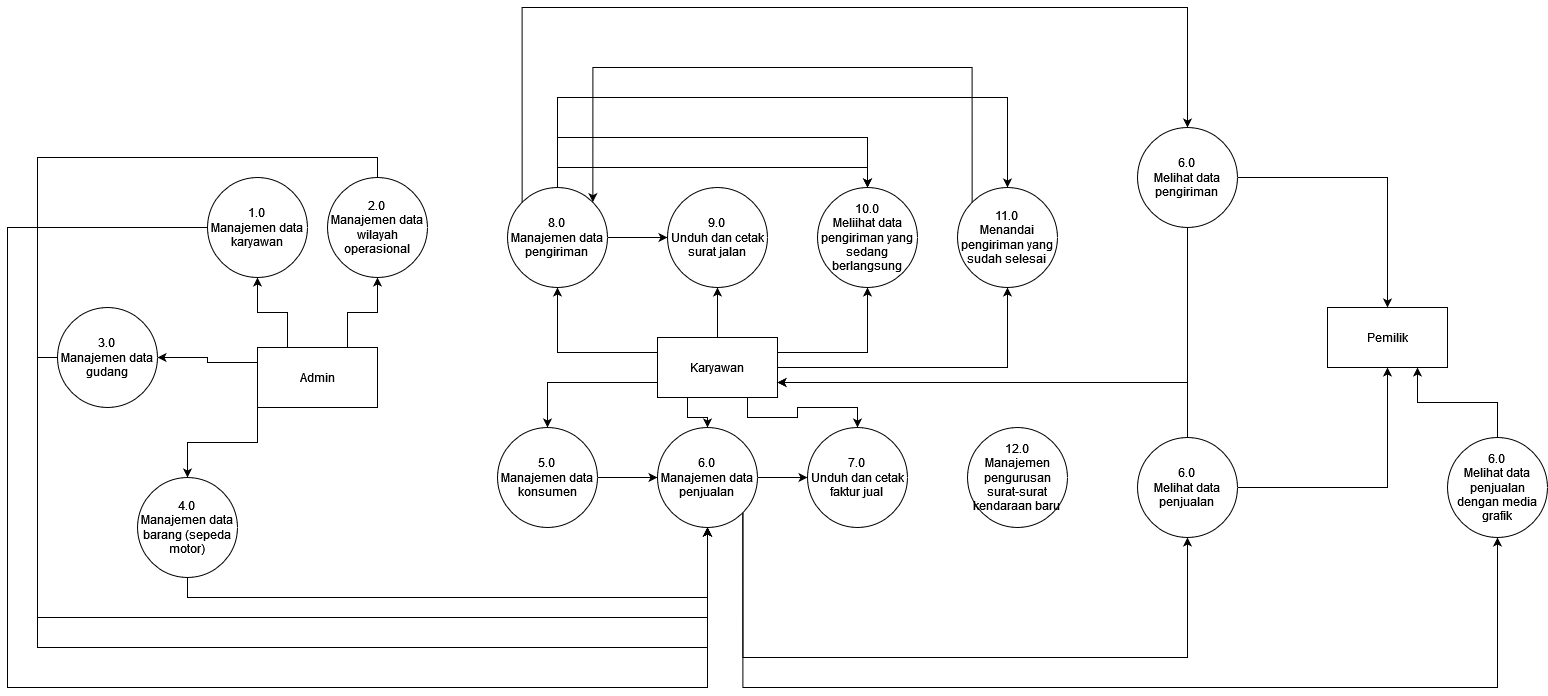

The diagram above was exported from draw.io. Its source (the exported page's mxGraphModel, read from the mxfile embedded in the PNG):
<mxGraphModel dx="1877" dy="558" grid="1" gridSize="10" guides="1" tooltips="1" connect="1" arrows="1" fold="1" page="1" pageScale="1" pageWidth="827" pageHeight="1169" math="0" shadow="0">
  <root>
    <mxCell id="0" />
    <mxCell id="1" parent="0" />
    <mxCell id="bB5bPf79peBX-8x9HrwH-7" style="edgeStyle=orthogonalEdgeStyle;rounded=0;orthogonalLoop=1;jettySize=auto;html=1;exitX=0.75;exitY=0;exitDx=0;exitDy=0;" edge="1" parent="1" source="bB5bPf79peBX-8x9HrwH-1" target="bB5bPf79peBX-8x9HrwH-4">
      <mxGeometry relative="1" as="geometry" />
    </mxCell>
    <mxCell id="bB5bPf79peBX-8x9HrwH-8" style="edgeStyle=orthogonalEdgeStyle;rounded=0;orthogonalLoop=1;jettySize=auto;html=1;exitX=0.25;exitY=0;exitDx=0;exitDy=0;entryX=0.5;entryY=1;entryDx=0;entryDy=0;" edge="1" parent="1" source="bB5bPf79peBX-8x9HrwH-1" target="bB5bPf79peBX-8x9HrwH-2">
      <mxGeometry relative="1" as="geometry" />
    </mxCell>
    <mxCell id="bB5bPf79peBX-8x9HrwH-9" style="edgeStyle=orthogonalEdgeStyle;rounded=0;orthogonalLoop=1;jettySize=auto;html=1;exitX=0;exitY=0.25;exitDx=0;exitDy=0;entryX=1;entryY=0.5;entryDx=0;entryDy=0;" edge="1" parent="1" source="bB5bPf79peBX-8x9HrwH-1" target="bB5bPf79peBX-8x9HrwH-5">
      <mxGeometry relative="1" as="geometry" />
    </mxCell>
    <mxCell id="bB5bPf79peBX-8x9HrwH-10" style="edgeStyle=orthogonalEdgeStyle;rounded=0;orthogonalLoop=1;jettySize=auto;html=1;exitX=0;exitY=1;exitDx=0;exitDy=0;entryX=0.5;entryY=0;entryDx=0;entryDy=0;" edge="1" parent="1" source="bB5bPf79peBX-8x9HrwH-1" target="bB5bPf79peBX-8x9HrwH-6">
      <mxGeometry relative="1" as="geometry" />
    </mxCell>
    <mxCell id="bB5bPf79peBX-8x9HrwH-1" value="Admin" style="rounded=0;whiteSpace=wrap;html=1;" vertex="1" parent="1">
      <mxGeometry x="90" y="430" width="120" height="60" as="geometry" />
    </mxCell>
    <mxCell id="bB5bPf79peBX-8x9HrwH-38" style="edgeStyle=orthogonalEdgeStyle;rounded=0;orthogonalLoop=1;jettySize=auto;html=1;exitX=0;exitY=0.5;exitDx=0;exitDy=0;entryX=0.5;entryY=1;entryDx=0;entryDy=0;" edge="1" parent="1" source="bB5bPf79peBX-8x9HrwH-2" target="bB5bPf79peBX-8x9HrwH-29">
      <mxGeometry relative="1" as="geometry">
        <Array as="points">
          <mxPoint x="-160" y="310" />
          <mxPoint x="-160" y="770" />
          <mxPoint x="540" y="770" />
        </Array>
      </mxGeometry>
    </mxCell>
    <mxCell id="bB5bPf79peBX-8x9HrwH-2" value="&lt;div&gt;1.0&lt;br&gt;&lt;/div&gt;&lt;div&gt;Manajemen data karyawan&lt;/div&gt;" style="ellipse;whiteSpace=wrap;html=1;aspect=fixed;" vertex="1" parent="1">
      <mxGeometry x="40" y="260" width="100" height="100" as="geometry" />
    </mxCell>
    <mxCell id="bB5bPf79peBX-8x9HrwH-30" style="edgeStyle=orthogonalEdgeStyle;rounded=0;orthogonalLoop=1;jettySize=auto;html=1;exitX=0;exitY=0.75;exitDx=0;exitDy=0;" edge="1" parent="1" source="bB5bPf79peBX-8x9HrwH-3" target="bB5bPf79peBX-8x9HrwH-28">
      <mxGeometry relative="1" as="geometry" />
    </mxCell>
    <mxCell id="bB5bPf79peBX-8x9HrwH-31" style="edgeStyle=orthogonalEdgeStyle;rounded=0;orthogonalLoop=1;jettySize=auto;html=1;exitX=0.25;exitY=1;exitDx=0;exitDy=0;" edge="1" parent="1" source="bB5bPf79peBX-8x9HrwH-3" target="bB5bPf79peBX-8x9HrwH-29">
      <mxGeometry relative="1" as="geometry" />
    </mxCell>
    <mxCell id="bB5bPf79peBX-8x9HrwH-33" style="edgeStyle=orthogonalEdgeStyle;rounded=0;orthogonalLoop=1;jettySize=auto;html=1;exitX=0.75;exitY=1;exitDx=0;exitDy=0;entryX=0.5;entryY=0;entryDx=0;entryDy=0;" edge="1" parent="1" source="bB5bPf79peBX-8x9HrwH-3" target="bB5bPf79peBX-8x9HrwH-32">
      <mxGeometry relative="1" as="geometry" />
    </mxCell>
    <mxCell id="bB5bPf79peBX-8x9HrwH-44" style="edgeStyle=orthogonalEdgeStyle;rounded=0;orthogonalLoop=1;jettySize=auto;html=1;exitX=0;exitY=0.25;exitDx=0;exitDy=0;" edge="1" parent="1" source="bB5bPf79peBX-8x9HrwH-3" target="bB5bPf79peBX-8x9HrwH-40">
      <mxGeometry relative="1" as="geometry" />
    </mxCell>
    <mxCell id="bB5bPf79peBX-8x9HrwH-45" style="edgeStyle=orthogonalEdgeStyle;rounded=0;orthogonalLoop=1;jettySize=auto;html=1;exitX=0.5;exitY=0;exitDx=0;exitDy=0;entryX=0.5;entryY=1;entryDx=0;entryDy=0;" edge="1" parent="1" source="bB5bPf79peBX-8x9HrwH-3" target="bB5bPf79peBX-8x9HrwH-41">
      <mxGeometry relative="1" as="geometry" />
    </mxCell>
    <mxCell id="bB5bPf79peBX-8x9HrwH-46" style="edgeStyle=orthogonalEdgeStyle;rounded=0;orthogonalLoop=1;jettySize=auto;html=1;exitX=1;exitY=0.25;exitDx=0;exitDy=0;" edge="1" parent="1" source="bB5bPf79peBX-8x9HrwH-3" target="bB5bPf79peBX-8x9HrwH-42">
      <mxGeometry relative="1" as="geometry" />
    </mxCell>
    <mxCell id="bB5bPf79peBX-8x9HrwH-51" style="edgeStyle=orthogonalEdgeStyle;rounded=0;orthogonalLoop=1;jettySize=auto;html=1;exitX=1;exitY=0.5;exitDx=0;exitDy=0;entryX=0.5;entryY=1;entryDx=0;entryDy=0;" edge="1" parent="1" source="bB5bPf79peBX-8x9HrwH-3" target="bB5bPf79peBX-8x9HrwH-49">
      <mxGeometry relative="1" as="geometry" />
    </mxCell>
    <mxCell id="bB5bPf79peBX-8x9HrwH-3" value="Karyawan" style="rounded=0;whiteSpace=wrap;html=1;" vertex="1" parent="1">
      <mxGeometry x="490" y="420" width="120" height="60" as="geometry" />
    </mxCell>
    <mxCell id="bB5bPf79peBX-8x9HrwH-35" style="edgeStyle=orthogonalEdgeStyle;rounded=0;orthogonalLoop=1;jettySize=auto;html=1;exitX=0.5;exitY=0;exitDx=0;exitDy=0;entryX=0.5;entryY=1;entryDx=0;entryDy=0;" edge="1" parent="1" source="bB5bPf79peBX-8x9HrwH-4" target="bB5bPf79peBX-8x9HrwH-29">
      <mxGeometry relative="1" as="geometry">
        <Array as="points">
          <mxPoint x="210" y="240" />
          <mxPoint x="-130" y="240" />
          <mxPoint x="-130" y="700" />
          <mxPoint x="540" y="700" />
        </Array>
      </mxGeometry>
    </mxCell>
    <mxCell id="bB5bPf79peBX-8x9HrwH-4" value="&lt;div&gt;2.0 &lt;br&gt;&lt;/div&gt;&lt;div&gt;Manajemen data wilayah operasional&lt;br&gt;&lt;/div&gt;" style="ellipse;whiteSpace=wrap;html=1;aspect=fixed;" vertex="1" parent="1">
      <mxGeometry x="160" y="260" width="100" height="100" as="geometry" />
    </mxCell>
    <mxCell id="bB5bPf79peBX-8x9HrwH-37" style="edgeStyle=orthogonalEdgeStyle;rounded=0;orthogonalLoop=1;jettySize=auto;html=1;exitX=0;exitY=0.5;exitDx=0;exitDy=0;entryX=0.5;entryY=1;entryDx=0;entryDy=0;" edge="1" parent="1" source="bB5bPf79peBX-8x9HrwH-5" target="bB5bPf79peBX-8x9HrwH-29">
      <mxGeometry relative="1" as="geometry">
        <Array as="points">
          <mxPoint x="-130" y="440" />
          <mxPoint x="-130" y="730" />
          <mxPoint x="540" y="730" />
        </Array>
      </mxGeometry>
    </mxCell>
    <mxCell id="bB5bPf79peBX-8x9HrwH-5" value="&lt;div&gt;3.0&lt;br&gt;&lt;/div&gt;&lt;div&gt;Manajemen data gudang&lt;/div&gt;" style="ellipse;whiteSpace=wrap;html=1;aspect=fixed;" vertex="1" parent="1">
      <mxGeometry x="-110" y="390" width="100" height="100" as="geometry" />
    </mxCell>
    <mxCell id="bB5bPf79peBX-8x9HrwH-36" style="edgeStyle=orthogonalEdgeStyle;rounded=0;orthogonalLoop=1;jettySize=auto;html=1;exitX=0.5;exitY=1;exitDx=0;exitDy=0;entryX=0.5;entryY=1;entryDx=0;entryDy=0;" edge="1" parent="1" source="bB5bPf79peBX-8x9HrwH-6" target="bB5bPf79peBX-8x9HrwH-29">
      <mxGeometry relative="1" as="geometry" />
    </mxCell>
    <mxCell id="bB5bPf79peBX-8x9HrwH-6" value="&lt;div&gt;4.0&lt;br&gt;&lt;/div&gt;&lt;div&gt;Manajemen data barang (sepeda motor)&lt;br&gt;&lt;/div&gt;" style="ellipse;whiteSpace=wrap;html=1;aspect=fixed;" vertex="1" parent="1">
      <mxGeometry x="-30" y="560" width="100" height="100" as="geometry" />
    </mxCell>
    <mxCell id="bB5bPf79peBX-8x9HrwH-25" value="Pemilik" style="rounded=0;whiteSpace=wrap;html=1;" vertex="1" parent="1">
      <mxGeometry x="1160" y="390" width="120" height="60" as="geometry" />
    </mxCell>
    <mxCell id="bB5bPf79peBX-8x9HrwH-39" style="edgeStyle=orthogonalEdgeStyle;rounded=0;orthogonalLoop=1;jettySize=auto;html=1;exitX=1;exitY=0.5;exitDx=0;exitDy=0;" edge="1" parent="1" source="bB5bPf79peBX-8x9HrwH-28" target="bB5bPf79peBX-8x9HrwH-29">
      <mxGeometry relative="1" as="geometry" />
    </mxCell>
    <mxCell id="bB5bPf79peBX-8x9HrwH-28" value="&lt;div&gt;5.0&lt;br&gt;&lt;/div&gt;&lt;div&gt;Manajemen data konsumen&lt;/div&gt;" style="ellipse;whiteSpace=wrap;html=1;aspect=fixed;" vertex="1" parent="1">
      <mxGeometry x="330" y="510" width="100" height="100" as="geometry" />
    </mxCell>
    <mxCell id="bB5bPf79peBX-8x9HrwH-34" style="edgeStyle=orthogonalEdgeStyle;rounded=0;orthogonalLoop=1;jettySize=auto;html=1;exitX=1;exitY=0.5;exitDx=0;exitDy=0;" edge="1" parent="1" source="bB5bPf79peBX-8x9HrwH-29" target="bB5bPf79peBX-8x9HrwH-32">
      <mxGeometry relative="1" as="geometry" />
    </mxCell>
    <mxCell id="bB5bPf79peBX-8x9HrwH-56" style="edgeStyle=orthogonalEdgeStyle;rounded=0;orthogonalLoop=1;jettySize=auto;html=1;exitX=1;exitY=1;exitDx=0;exitDy=0;entryX=0.5;entryY=1;entryDx=0;entryDy=0;" edge="1" parent="1" source="bB5bPf79peBX-8x9HrwH-29" target="bB5bPf79peBX-8x9HrwH-55">
      <mxGeometry relative="1" as="geometry">
        <Array as="points">
          <mxPoint x="575" y="740" />
          <mxPoint x="1020" y="740" />
        </Array>
      </mxGeometry>
    </mxCell>
    <mxCell id="bB5bPf79peBX-8x9HrwH-65" style="edgeStyle=orthogonalEdgeStyle;rounded=0;orthogonalLoop=1;jettySize=auto;html=1;exitX=1;exitY=1;exitDx=0;exitDy=0;entryX=0.5;entryY=1;entryDx=0;entryDy=0;" edge="1" parent="1" source="bB5bPf79peBX-8x9HrwH-29" target="bB5bPf79peBX-8x9HrwH-64">
      <mxGeometry relative="1" as="geometry">
        <Array as="points">
          <mxPoint x="575" y="770" />
          <mxPoint x="1330" y="770" />
        </Array>
      </mxGeometry>
    </mxCell>
    <mxCell id="bB5bPf79peBX-8x9HrwH-29" value="&lt;div&gt;6.0&lt;br&gt;&lt;/div&gt;&lt;div&gt;Manajemen data penjualan&lt;br&gt;&lt;/div&gt;" style="ellipse;whiteSpace=wrap;html=1;aspect=fixed;" vertex="1" parent="1">
      <mxGeometry x="490" y="510" width="100" height="100" as="geometry" />
    </mxCell>
    <mxCell id="bB5bPf79peBX-8x9HrwH-32" value="&lt;div&gt;7.0&lt;br&gt;&lt;/div&gt;&lt;div&gt;Unduh dan cetak faktur jual&lt;br&gt;&lt;/div&gt;" style="ellipse;whiteSpace=wrap;html=1;aspect=fixed;" vertex="1" parent="1">
      <mxGeometry x="640" y="510" width="100" height="100" as="geometry" />
    </mxCell>
    <mxCell id="bB5bPf79peBX-8x9HrwH-43" style="edgeStyle=orthogonalEdgeStyle;rounded=0;orthogonalLoop=1;jettySize=auto;html=1;exitX=1;exitY=0.5;exitDx=0;exitDy=0;" edge="1" parent="1" source="bB5bPf79peBX-8x9HrwH-40" target="bB5bPf79peBX-8x9HrwH-41">
      <mxGeometry relative="1" as="geometry" />
    </mxCell>
    <mxCell id="bB5bPf79peBX-8x9HrwH-47" style="edgeStyle=orthogonalEdgeStyle;rounded=0;orthogonalLoop=1;jettySize=auto;html=1;exitX=0.5;exitY=0;exitDx=0;exitDy=0;entryX=0.5;entryY=0;entryDx=0;entryDy=0;" edge="1" parent="1" source="bB5bPf79peBX-8x9HrwH-40" target="bB5bPf79peBX-8x9HrwH-42">
      <mxGeometry relative="1" as="geometry" />
    </mxCell>
    <mxCell id="bB5bPf79peBX-8x9HrwH-48" style="edgeStyle=orthogonalEdgeStyle;rounded=0;orthogonalLoop=1;jettySize=auto;html=1;exitX=0.5;exitY=0;exitDx=0;exitDy=0;entryX=0.5;entryY=0;entryDx=0;entryDy=0;" edge="1" parent="1" source="bB5bPf79peBX-8x9HrwH-40" target="bB5bPf79peBX-8x9HrwH-42">
      <mxGeometry relative="1" as="geometry">
        <Array as="points">
          <mxPoint x="390" y="220" />
          <mxPoint x="700" y="220" />
        </Array>
      </mxGeometry>
    </mxCell>
    <mxCell id="bB5bPf79peBX-8x9HrwH-52" style="edgeStyle=orthogonalEdgeStyle;rounded=0;orthogonalLoop=1;jettySize=auto;html=1;exitX=0.5;exitY=0;exitDx=0;exitDy=0;entryX=0.5;entryY=0;entryDx=0;entryDy=0;" edge="1" parent="1" source="bB5bPf79peBX-8x9HrwH-40" target="bB5bPf79peBX-8x9HrwH-49">
      <mxGeometry relative="1" as="geometry">
        <Array as="points">
          <mxPoint x="390" y="180" />
          <mxPoint x="840" y="180" />
        </Array>
      </mxGeometry>
    </mxCell>
    <mxCell id="bB5bPf79peBX-8x9HrwH-58" style="edgeStyle=orthogonalEdgeStyle;rounded=0;orthogonalLoop=1;jettySize=auto;html=1;exitX=0;exitY=0;exitDx=0;exitDy=0;entryX=0.5;entryY=0;entryDx=0;entryDy=0;" edge="1" parent="1" source="bB5bPf79peBX-8x9HrwH-40" target="bB5bPf79peBX-8x9HrwH-57">
      <mxGeometry relative="1" as="geometry">
        <Array as="points">
          <mxPoint x="355" y="90" />
          <mxPoint x="1020" y="90" />
        </Array>
      </mxGeometry>
    </mxCell>
    <mxCell id="bB5bPf79peBX-8x9HrwH-40" value="&lt;div&gt;8.0&lt;br&gt;&lt;/div&gt;&lt;div&gt;Manajemen data pengiriman&lt;br&gt;&lt;/div&gt;" style="ellipse;whiteSpace=wrap;html=1;aspect=fixed;" vertex="1" parent="1">
      <mxGeometry x="340" y="270" width="100" height="100" as="geometry" />
    </mxCell>
    <mxCell id="bB5bPf79peBX-8x9HrwH-41" value="&lt;div&gt;9.0&lt;br&gt;&lt;/div&gt;&lt;div&gt;Unduh dan cetak surat jalan&lt;br&gt;&lt;/div&gt;" style="ellipse;whiteSpace=wrap;html=1;aspect=fixed;" vertex="1" parent="1">
      <mxGeometry x="500" y="270" width="100" height="100" as="geometry" />
    </mxCell>
    <mxCell id="bB5bPf79peBX-8x9HrwH-42" value="&lt;div&gt;10.0&lt;br&gt;&lt;/div&gt;&lt;div&gt;Meliihat data pengiriman yang sedang berlangsung&lt;br&gt;&lt;/div&gt;" style="ellipse;whiteSpace=wrap;html=1;aspect=fixed;" vertex="1" parent="1">
      <mxGeometry x="650" y="270" width="100" height="100" as="geometry" />
    </mxCell>
    <mxCell id="bB5bPf79peBX-8x9HrwH-53" style="edgeStyle=orthogonalEdgeStyle;rounded=0;orthogonalLoop=1;jettySize=auto;html=1;exitX=0;exitY=0;exitDx=0;exitDy=0;entryX=1;entryY=0;entryDx=0;entryDy=0;" edge="1" parent="1" source="bB5bPf79peBX-8x9HrwH-49" target="bB5bPf79peBX-8x9HrwH-40">
      <mxGeometry relative="1" as="geometry">
        <Array as="points">
          <mxPoint x="805" y="150" />
          <mxPoint x="425" y="150" />
        </Array>
      </mxGeometry>
    </mxCell>
    <mxCell id="bB5bPf79peBX-8x9HrwH-49" value="&lt;div&gt;11.0&lt;br&gt;&lt;/div&gt;&lt;div&gt;Menandai pengiriman yang sudah selesai&lt;br&gt;&lt;/div&gt;" style="ellipse;whiteSpace=wrap;html=1;aspect=fixed;" vertex="1" parent="1">
      <mxGeometry x="790" y="270" width="100" height="100" as="geometry" />
    </mxCell>
    <mxCell id="bB5bPf79peBX-8x9HrwH-54" value="&lt;div&gt;12.0&lt;br&gt;&lt;/div&gt;&lt;div&gt;Manajemen pengurusan surat-surat kendaraan baru&lt;br&gt;&lt;/div&gt;" style="ellipse;whiteSpace=wrap;html=1;aspect=fixed;" vertex="1" parent="1">
      <mxGeometry x="800" y="510" width="100" height="100" as="geometry" />
    </mxCell>
    <mxCell id="bB5bPf79peBX-8x9HrwH-60" style="edgeStyle=orthogonalEdgeStyle;rounded=0;orthogonalLoop=1;jettySize=auto;html=1;exitX=1;exitY=0.5;exitDx=0;exitDy=0;" edge="1" parent="1" source="bB5bPf79peBX-8x9HrwH-55" target="bB5bPf79peBX-8x9HrwH-25">
      <mxGeometry relative="1" as="geometry" />
    </mxCell>
    <mxCell id="bB5bPf79peBX-8x9HrwH-68" style="edgeStyle=orthogonalEdgeStyle;rounded=0;orthogonalLoop=1;jettySize=auto;html=1;exitX=0.5;exitY=0;exitDx=0;exitDy=0;entryX=1;entryY=0.75;entryDx=0;entryDy=0;" edge="1" parent="1" source="bB5bPf79peBX-8x9HrwH-55" target="bB5bPf79peBX-8x9HrwH-3">
      <mxGeometry relative="1" as="geometry" />
    </mxCell>
    <mxCell id="bB5bPf79peBX-8x9HrwH-55" value="&lt;div&gt;6.0&lt;br&gt;&lt;/div&gt;&lt;div&gt;Melihat data penjualan&lt;br&gt;&lt;/div&gt;" style="ellipse;whiteSpace=wrap;html=1;aspect=fixed;" vertex="1" parent="1">
      <mxGeometry x="970" y="520" width="100" height="100" as="geometry" />
    </mxCell>
    <mxCell id="bB5bPf79peBX-8x9HrwH-59" style="edgeStyle=orthogonalEdgeStyle;rounded=0;orthogonalLoop=1;jettySize=auto;html=1;exitX=1;exitY=0.5;exitDx=0;exitDy=0;entryX=0.5;entryY=0;entryDx=0;entryDy=0;" edge="1" parent="1" source="bB5bPf79peBX-8x9HrwH-57" target="bB5bPf79peBX-8x9HrwH-25">
      <mxGeometry relative="1" as="geometry" />
    </mxCell>
    <mxCell id="bB5bPf79peBX-8x9HrwH-67" style="edgeStyle=orthogonalEdgeStyle;rounded=0;orthogonalLoop=1;jettySize=auto;html=1;exitX=0.5;exitY=1;exitDx=0;exitDy=0;entryX=1;entryY=0.75;entryDx=0;entryDy=0;" edge="1" parent="1" source="bB5bPf79peBX-8x9HrwH-57" target="bB5bPf79peBX-8x9HrwH-3">
      <mxGeometry relative="1" as="geometry" />
    </mxCell>
    <mxCell id="bB5bPf79peBX-8x9HrwH-57" value="&lt;div&gt;6.0&lt;br&gt;&lt;/div&gt;&lt;div&gt;Melihat data pengiriman&lt;br&gt;&lt;/div&gt;" style="ellipse;whiteSpace=wrap;html=1;aspect=fixed;" vertex="1" parent="1">
      <mxGeometry x="970" y="210" width="100" height="100" as="geometry" />
    </mxCell>
    <mxCell id="bB5bPf79peBX-8x9HrwH-66" style="edgeStyle=orthogonalEdgeStyle;rounded=0;orthogonalLoop=1;jettySize=auto;html=1;exitX=0.5;exitY=0;exitDx=0;exitDy=0;entryX=0.75;entryY=1;entryDx=0;entryDy=0;" edge="1" parent="1" source="bB5bPf79peBX-8x9HrwH-64" target="bB5bPf79peBX-8x9HrwH-25">
      <mxGeometry relative="1" as="geometry" />
    </mxCell>
    <mxCell id="bB5bPf79peBX-8x9HrwH-64" value="&lt;div&gt;6.0&lt;br&gt;&lt;/div&gt;&lt;div&gt;Melihat data penjualan dengan media grafik&lt;br&gt;&lt;/div&gt;" style="ellipse;whiteSpace=wrap;html=1;aspect=fixed;" vertex="1" parent="1">
      <mxGeometry x="1280" y="520" width="100" height="100" as="geometry" />
    </mxCell>
  </root>
</mxGraphModel>